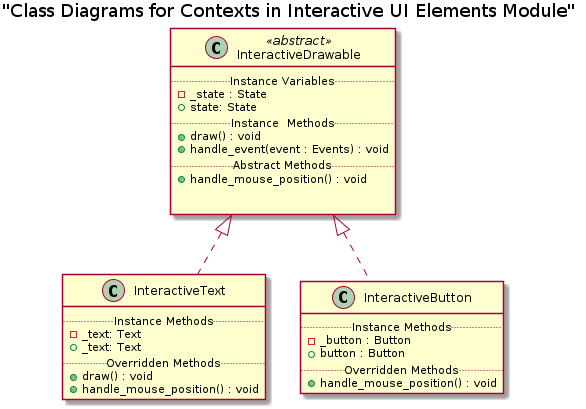

The diagram above was rendered by PlantUML. Its source (embedded in the PNG):
@startuml
title "Class Diagrams for Contexts in Interactive UI Elements Module"
class InteractiveDrawable <<abstract>>{
    ..Instance Variables..
    - _state : State
    + state: State
    ..Instance  Methods..
    + draw() : void
    + handle_event(event : Events) : void
    ..Abstract Methods..
    + handle_mouse_position() : void


}

class InteractiveText implements InteractiveDrawable{
    ..Instance Methods..
    - _text: Text
    + _text: Text
    ..Overridden Methods..
    + draw() : void
    + handle_mouse_position() : void
}

class InteractiveButton implements InteractiveDrawable{
    ..Instance Methods..
    - _button : Button
    + button : Button
    ..Overridden Methods..
    + handle_mouse_position() : void
}
@enduml